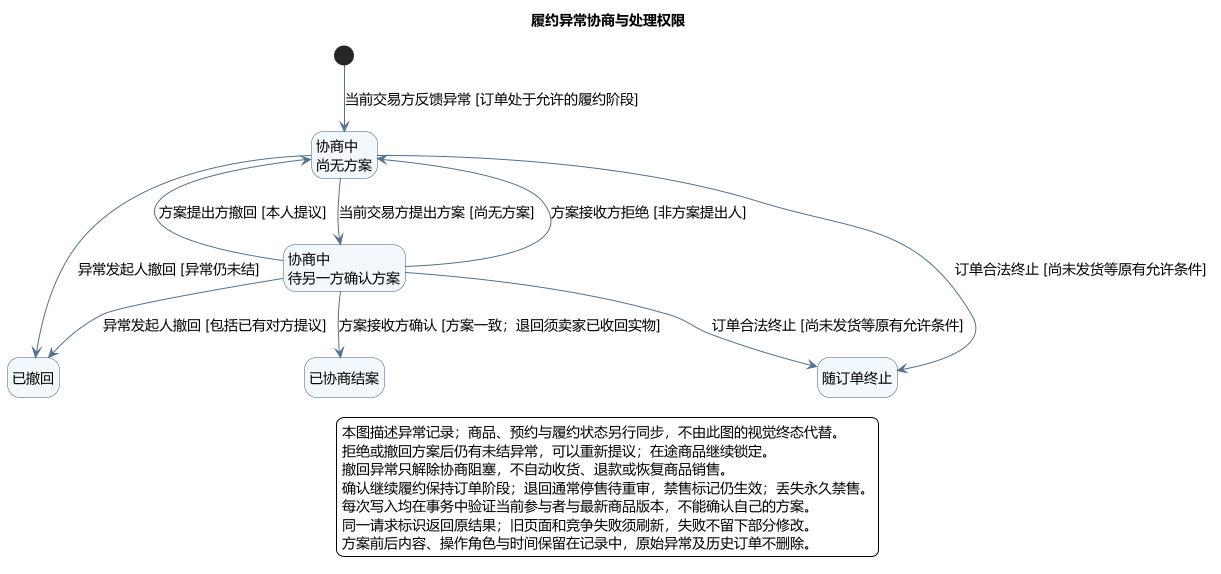

The diagram above was rendered by PlantUML. Its source (embedded in the PNG):
@startuml
skinparam defaultFontName Microsoft YaHei
skinparam defaultFontSize 14
skinparam backgroundColor #FFFFFF
skinparam shadowing false
skinparam ArrowColor #54718B
skinparam stateBackgroundColor #F3F8FC
skinparam stateBorderColor #355C7D
skinparam nodesep 45
skinparam ranksep 45
title 履约异常协商与处理权限
hide empty description
state "协商中\n尚无方案" as O
state "协商中\n待另一方确认方案" as P
state "已撤回" as W
state "已协商结案" as C
state "随订单终止" as T
[*] --> O : 当前交易方反馈异常 [订单处于允许的履约阶段]
O --> P : 当前交易方提出方案 [尚无方案]
P --> O : 方案接收方拒绝 [非方案提出人]
P --> O : 方案提出方撤回 [本人提议]
O --> W : 异常发起人撤回 [异常仍未结]
P --> W : 异常发起人撤回 [包括已有对方提议]
P --> C : 方案接收方确认 [方案一致；退回须卖家已收回实物]
O --> T : 订单合法终止 [尚未发货等原有允许条件]
P --> T : 订单合法终止 [尚未发货等原有允许条件]
legend bottom
  本图描述异常记录；商品、预约与履约状态另行同步，不由此图的视觉终态代替。
  拒绝或撤回方案后仍有未结异常，可以重新提议；在途商品继续锁定。
  撤回异常只解除协商阻塞，不自动收货、退款或恢复商品销售。
  确认继续履约保持订单阶段；退回通常停售待重审，禁售标记仍生效；丢失永久禁售。
  每次写入均在事务中验证当前参与者与最新商品版本，不能确认自己的方案。
  同一请求标识返回原结果；旧页面和竞争失败须刷新，失败不留下部分修改。
  方案前后内容、操作角色与时间保留在记录中，原始异常及历史订单不删除。
endlegend
@enduml